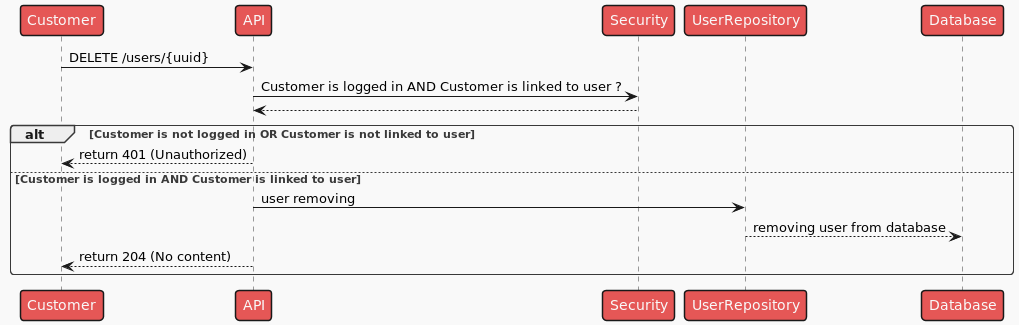

The diagram above was rendered by PlantUML. Its source (embedded in the PNG):
@startuml

!theme mars

Customer -> API : DELETE /users/{uuid}

API -> Security : Customer is logged in AND Customer is linked to user ?
Security --> API
alt Customer is not logged in OR Customer is not linked to user
    API --> Customer : return 401 (Unauthorized)
else Customer is logged in AND Customer is linked to user
    API -> UserRepository : user removing
    UserRepository --> Database : removing user from database
    API --> Customer : return 204 (No content)
end
@enduml